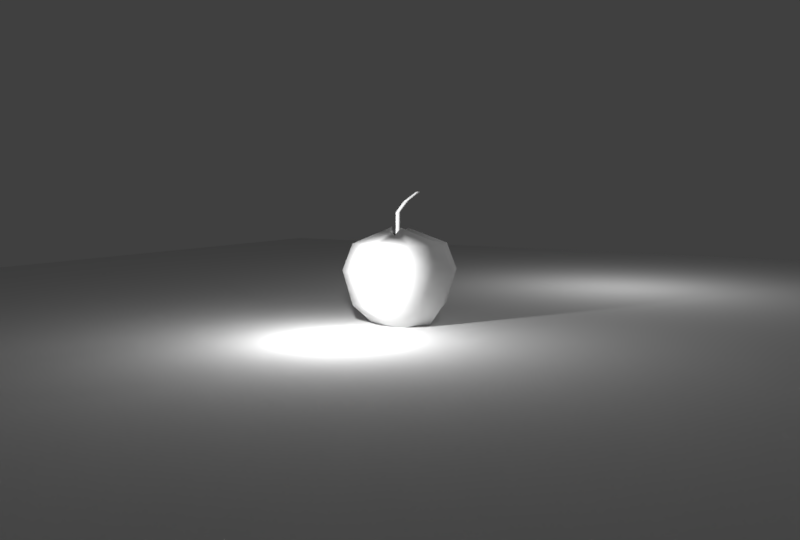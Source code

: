 # Source: Startcameraview.blend  (saved by Blender 2.79.0; exported with 4.5.12 LTS)
import bpy
from mathutils import Matrix  # noqa: F401  (used for matrix-valued properties, if any)

bpy.ops.wm.read_factory_settings(use_empty=True)
scene = bpy.context.scene
scene.name = 'Scene'

# ---- collections
col_collection_1 = bpy.data.collections.new('Collection 1'); scene.collection.children.link(col_collection_1)

# ---- materials (node trees are filled in below, after node groups)
mat_material_001 = bpy.data.materials.new('Material.001')
mat_material_001.alpha_threshold = 0.0
mat_material_001.use_transparent_shadow = False
mat_material_001.roughness = 0.5
mat_material = bpy.data.materials.new('Material')
mat_material.alpha_threshold = 0.0
mat_material.use_transparent_shadow = False
mat_material.roughness = 0.5
mat_material.line_color = (0.0, 0.0, 0.0, 1.0)

# ---- material node trees

# ---- world
world_world = bpy.data.worlds.new('World'); scene.world = world_world
world_world.color = (0.05088, 0.05088, 0.05088)
world_world.use_sun_shadow = False
world_world.sun_shadow_jitter_overblur = 0.0
world_world.cycles.sampling_method = 'MANUAL'

# ---- cameras
cam_camera_005 = bpy.data.cameras.new('Camera.005')
cam_camera_005.clip_end = 100.0
cam_camera_005.lens = 35.0
cam_camera_005.sensor_width = 32.0
cam_camera_005.sensor_height = 18.0
cam_camera_005.display_size = 2.0
cam_camera_005.dof.focus_distance = 0.0
cam_camera_005.dof.aperture_fstop = 128.0
cam_camera_005.dof.aperture_blades = 6

# ---- lights
light_fill = bpy.data.lights.new('Fill', 'POINT')
light_fill.transmission_factor = 0.0
light_fill.cutoff_distance = 30.0
light_fill.energy = 400.0
light_fill.shadow_buffer_clip_start = 1.001
light_fill.shadow_soft_size = 0.1
light_fill.shadow_maximum_resolution = 0.006
light_fill.use_absolute_resolution = True
light_lamp_002 = bpy.data.lights.new('Lamp.002', 'POINT')
light_lamp_002.transmission_factor = 0.0
light_lamp_002.cutoff_distance = 30.0
light_lamp_002.energy = 500.0
light_lamp_002.shadow_buffer_clip_start = 1.001
light_lamp_002.shadow_soft_size = 0.1
light_lamp_002.shadow_maximum_resolution = 0.006
light_lamp_002.use_absolute_resolution = True
light_lamp = bpy.data.lights.new('Lamp', 'POINT')
light_lamp.transmission_factor = 0.0
light_lamp.cutoff_distance = 30.0
light_lamp.energy = 50.0
light_lamp.shadow_buffer_clip_start = 1.001
light_lamp.shadow_soft_size = 0.1
light_lamp.shadow_maximum_resolution = 0.006
light_lamp.use_absolute_resolution = True

# ---- meshes
me_plane_001 = bpy.data.meshes.new('Plane.001')
me_plane_001.from_pydata([(1.651, 6.0, -2.906), (-8.179, 6.0, -2.906), (1.651, -3.831, -2.906), (-8.179, -3.831, -2.906)], [], [(3, 2, 0, 1)])
me_plane_001.use_remesh_preserve_volume = False
me_plane_001.use_remesh_preserve_attributes = False
me_plane_001.use_mirror_vertex_groups = False
me_plane_001.update()
me_cylinder = bpy.data.meshes.new('Cylinder')
me_cylinder.from_pydata([(-4.519, 7.453, 0.9685), (-4.519, 8.042, 0.9685), (-3.905, 8.298, 0.9685), (-3.526, 7.776, 0.9685), (-3.526, 7.13, 0.9685), (-3.905, 6.608, 0.9685), (-4.519, 6.409, 0.9685), (-5.133, 6.608, 0.9685), (-5.512, 7.13, 0.9685), (-5.512, 7.776, 0.9685), (-5.133, 8.298, 0.9685), (0.3887, 0.4194, -0.8081), (0.9765, 0.2284, -0.8081), (1.34, -0.2716, -0.8081), (1.34, -0.8897, -0.8081), (0.9765, -1.39, -0.8081), (0.3887, -1.581, -0.8081), (-0.199, -1.39, -0.8081), (-0.5623, -0.8897, -0.8081), (-0.5623, -0.2716, -0.8081), (-0.199, 0.2284, -0.8081), (0.3887, 0.4194, 0.1704), (0.9765, 0.2284, 0.1704), (1.34, -0.2716, 0.1704), (1.34, -0.8897, 0.1704), (0.9765, -1.39, 0.1704), (0.3887, -1.581, 0.1704), (-0.199, -1.39, 0.1704), (-0.5623, -0.8897, 0.1704), (-0.5623, -0.2716, 0.1704), (-0.199, 0.2284, 0.1704), (-1.672, 3.487, 0.6028), (-1.074, 3.293, 0.6028), (-0.7038, 2.783, 0.6028), (-0.7038, 2.154, 0.6028), (-1.074, 1.656, 0.6028), (-1.672, 1.461, 0.6028), (-2.271, 1.656, 0.6028), (-2.641, 2.154, 0.6028), (-2.641, 2.783, 0.6028), (-2.271, 3.293, 0.6028)], [], [(0, 2, 1), (31, 1, 2, 32), (0, 3, 2), (32, 2, 3, 33), (0, 4, 3), (33, 3, 4, 34), (0, 5, 4), (34, 4, 5, 35), (0, 6, 5), (35, 5, 6, 36), (0, 7, 6), (36, 6, 7, 37), (0, 8, 7), (37, 7, 8, 38), (0, 9, 8), (38, 8, 9, 39), (0, 10, 9), (39, 9, 10, 40), (0, 1, 10), (40, 10, 1, 31), (20, 30, 21, 11), (19, 29, 30, 20), (18, 28, 29, 19), (17, 27, 28, 18), (16, 26, 27, 17), (15, 25, 26, 16), (14, 24, 25, 15), (13, 23, 24, 14), (12, 22, 23, 13), (11, 21, 22, 12), (30, 40, 31, 21), (29, 39, 40, 30), (28, 38, 39, 29), (27, 37, 38, 28), (26, 36, 37, 27), (25, 35, 36, 26), (24, 34, 35, 25), (23, 33, 34, 24), (22, 32, 33, 23), (21, 31, 32, 22)])
me_cylinder.polygons.foreach_set('use_smooth', [True] * 40)
me_cylinder.materials.append(mat_material_001)
me_cylinder.use_remesh_preserve_volume = False
me_cylinder.use_remesh_preserve_attributes = False
me_cylinder.use_mirror_vertex_groups = False
me_cylinder.update()
me_cube = bpy.data.meshes.new('Cube')
me_cube.from_pydata([(0.6061, 0.656, -1.948), (0.6061, -0.68, -1.672), (-0.6094, -0.68, -1.672), (-0.6094, 0.656, -1.672), (0.2004, 0.167, 1.374), (0.2004, -0.225, 1.215), (-0.1909, -0.2099, 1.122), (-0.207, 0.167, 1.355), (-1.083, -1.08, -1.104), (1.084, 1.086, -1.104), (1.084, 1.086, 0.87), (1.084, -1.08, -1.104), (1.084, -1.08, 0.87), (-1.083, -1.08, 0.87), (-1.083, 1.086, -1.104), (-1.083, 1.086, 0.87), (0.2648, -0.02953, 1.122), (0.8679, -0.01196, -1.672), (-0.869, -0.01196, -1.672), (-0.2709, -0.02953, 1.251), (-1.546, 0.003002, -1.104), (1.55, 0.003002, 0.87), (-1.546, 0.003002, 0.87), (1.55, 0.003002, -1.104), (0.01996, 0.9628, -1.948), (0.01996, -0.9654, -1.948), (0.003268, 0.2337, 1.122), (0.003912, -0.3087, 1.374), (0.03885, 1.584, -1.104), (0.03885, -1.543, -1.104), (0.03885, 1.584, 0.87), (0.03885, -1.543, 0.87), (0.03032, -0.001292, -1.627), (1.317, 1.327, 0.026), (1.317, -1.304, 0.026), (-1.314, -1.304, 0.026), (-1.314, 1.327, 0.026), (1.883, 0.01136, 0.026), (-1.876, 0.01136, 0.026), (0.04807, 1.931, 0.026), (0.04807, -1.866, 0.026), (0.2223, -0.03056, 0.8959), (0.1543, -0.1824, 0.8959), (0.002089, 0.191, 0.8959), (-0.1613, 0.1213, 0.8959), (0.002089, -0.2473, 0.8959), (-0.1613, -0.1824, 0.8959), (-0.2287, -0.03056, 0.8959), (0.1543, 0.1213, 0.8959), (0.1935, -0.03125, 0.7883), (0.1341, -0.1638, 0.7883), (0.001293, 0.1622, 0.7883), (-0.1413, 0.1013, 0.7883), (0.001293, -0.2204, 0.7883), (-0.1413, -0.1638, 0.7883), (-0.2002, -0.03125, 0.7883), (0.1341, 0.1013, 0.7883), (0.00364, -0.02913, 0.7883), (0.1612, 0.1282, 1.116), (0.002364, -0.2565, 1.116), (-0.1682, 0.1282, 1.116), (-0.2386, -0.03032, 1.116), (0.1734, -0.2, 1.194), (0.002364, 0.201, 1.116), (-0.1682, -0.1888, 1.116), (0.2322, -0.03032, 1.116), (0.2223, -0.03056, 0.8959), (-0.1723, 0.1323, 1.169), (-0.1613, -0.1824, 0.8959), (0.1543, 0.1213, 0.8959), (-0.2445, -0.03017, 1.169), (0.002089, 0.191, 0.8959), (-0.1613, 0.1213, 0.8959), (0.1654, -0.1927, 1.169), (-0.2287, -0.03056, 0.8959), (0.002089, -0.2473, 0.8959), (0.1538, 0.1208, 1.092), (0.1543, -0.1824, 0.8959), (-0.1723, -0.1927, 1.169), (0.002529, -0.2621, 1.169), (0.002529, 0.2069, 1.303), (0.2215, -0.03057, 1.092)], [], [(32, 25, 2, 18), (70, 78, 46, 47), (21, 16, 5, 12), (31, 27, 6, 13), (22, 19, 7, 15), (28, 24, 3, 14), (26, 30, 15, 7), (39, 28, 14, 36), (18, 20, 14, 3), (38, 22, 15, 36), (25, 29, 8, 2), (40, 31, 13, 35), (17, 23, 11, 1), (37, 21, 12, 34), (33, 10, 21, 37), (0, 9, 23, 17), (35, 13, 22, 38), (2, 8, 20, 18), (13, 6, 19, 22), (10, 4, 16, 21), (80, 67, 44, 43), (24, 32, 18, 3), (0, 17, 32, 24), (67, 70, 47, 44), (34, 12, 31, 40), (1, 11, 29, 25), (33, 9, 28, 39), (4, 10, 30, 26), (9, 0, 24, 28), (12, 5, 27, 31), (79, 73, 42, 45), (17, 1, 25, 32), (10, 33, 39, 30), (11, 34, 40, 29), (8, 35, 38, 20), (9, 33, 37, 23), (23, 37, 34, 11), (29, 40, 35, 8), (20, 38, 36, 14), (30, 39, 36, 15), (66, 69, 56, 49), (74, 68, 54, 55), (69, 71, 51, 56), (71, 72, 52, 51), (76, 80, 43, 48), (81, 76, 48, 41), (78, 79, 45, 46), (73, 81, 41, 42), (57, 55, 54, 53), (51, 52, 55, 57), (56, 51, 57, 49), (49, 57, 53, 50), (68, 75, 53, 54), (77, 66, 49, 50), (75, 77, 50, 53), (72, 74, 55, 52), (5, 16, 65, 62), (6, 27, 59, 64), (16, 4, 58, 65), (4, 26, 63, 58), (27, 5, 62, 59), (7, 19, 61, 60), (26, 7, 60, 63), (19, 6, 64, 61), (44, 47, 74, 72), (45, 42, 77, 75), (42, 41, 66, 77), (46, 45, 75, 68), (43, 44, 72, 71), (48, 43, 71, 69), (47, 46, 68, 74), (41, 48, 69, 66), (62, 65, 81, 73), (64, 59, 79, 78), (65, 58, 76, 81), (58, 63, 80, 76), (59, 62, 73, 79), (60, 61, 70, 67), (63, 60, 67, 80), (61, 64, 78, 70)])
me_cube.polygons.foreach_set('use_smooth', [True] * 80)
_uv = me_cube.uv_layers.new(name='UVMap')
_uv.uv.foreach_set('vector', [0.0, 0.0, 1.0, 0.0, 1.0, 1.0, 0.0, 1.0, 0.0, 0.0, 1.0, 0.0, 1.0, 1.0, 0.0, 1.0, 0.0, 0.0, 1.0, 0.0, 1.0, 1.0, 0.0, 1.0, 0.0, 0.0, 1.0, 0.0, 1.0, 1.0, 0.0, 1.0, 0.0, 0.0, 1.0, 0.0, 1.0, 1.0, 0.0, 1.0, 0.0, 0.0, 1.0, 0.0, 1.0, 1.0, 0.0, 1.0, 0.0, 0.0, 1.0, 0.0, 1.0, 1.0, 0.0, 1.0, 0.0, 0.0, 1.0, 0.0, 1.0, 1.0, 0.0, 1.0, 0.0, 0.0, 1.0, 0.0, 1.0, 1.0, 0.0, 1.0, 0.0, 0.0, 1.0, 0.0, 1.0, 1.0, 0.0, 1.0, 0.0, 0.0, 1.0, 0.0, 1.0, 1.0, 0.0, 1.0, 0.0, 0.0, 1.0, 0.0, 1.0, 1.0, 0.0, 1.0, 0.0, 0.0, 1.0, 0.0, 1.0, 1.0, 0.0, 1.0, 0.0, 0.0, 1.0, 0.0, 1.0, 1.0, 0.0, 1.0, 0.0, 0.0, 1.0, 0.0, 1.0, 1.0, 0.0, 1.0, 0.0, 0.0, 1.0, 0.0, 1.0, 1.0, 0.0, 1.0, 0.0, 0.0, 1.0, 0.0, 1.0, 1.0, 0.0, 1.0, 0.0, 0.0, 1.0, 0.0, 1.0, 1.0, 0.0, 1.0, 0.0, 0.0, 1.0, 0.0, 1.0, 1.0, 0.0, 1.0, 0.0, 0.0, 1.0, 0.0, 1.0, 1.0, 0.0, 1.0, 0.0, 0.0, 1.0, 0.0, 1.0, 1.0, 0.0, 1.0, 0.0, 0.0, 1.0, 0.0, 1.0, 1.0, 0.0, 1.0, 0.0, 0.0, 1.0, 0.0, 1.0, 1.0, 0.0, 1.0, 0.0, 0.0, 1.0, 0.0, 1.0, 1.0, 0.0, 1.0, 0.0, 0.0, 1.0, 0.0, 1.0, 1.0, 0.0, 1.0, 0.0, 0.0, 1.0, 0.0, 1.0, 1.0, 0.0, 1.0, 0.0, 0.0, 1.0, 0.0, 1.0, 1.0, 0.0, 1.0, 0.0, 0.0, 1.0, 0.0, 1.0, 1.0, 0.0, 1.0, 0.0, 0.0, 1.0, 0.0, 1.0, 1.0, 0.0, 1.0, 0.0, 0.0, 1.0, 0.0, 1.0, 1.0, 0.0, 1.0, 0.0, 0.0, 1.0, 0.0, 1.0, 1.0, 0.0, 1.0, 0.0, 0.0, 1.0, 0.0, 1.0, 1.0, 0.0, 1.0, 0.0, 0.0, 1.0, 0.0, 1.0, 1.0, 0.0, 1.0, 0.0, 0.0, 1.0, 0.0, 1.0, 1.0, 0.0, 1.0, 0.0, 0.0, 1.0, 0.0, 1.0, 1.0, 0.0, 1.0, 0.0, 0.0, 1.0, 0.0, 1.0, 1.0, 0.0, 1.0, 0.0, 0.0, 1.0, 0.0, 1.0, 1.0, 0.0, 1.0, 0.0, 0.0, 1.0, 0.0, 1.0, 1.0, 0.0, 1.0, 0.0, 0.0, 1.0, 0.0, 1.0, 1.0, 0.0, 1.0, 0.0, 0.0, 1.0, 0.0, 1.0, 1.0, 0.0, 1.0, 0.0, 0.0, 1.0, 0.0, 1.0, 1.0, 0.0, 1.0, 0.0, 0.0, 1.0, 0.0, 1.0, 1.0, 0.0, 1.0, 0.0, 0.0, 1.0, 0.0, 1.0, 1.0, 0.0, 1.0, 0.0, 0.0, 1.0, 0.0, 1.0, 1.0, 0.0, 1.0, 0.0, 0.0, 1.0, 0.0, 1.0, 1.0, 0.0, 1.0, 0.0, 0.0, 1.0, 0.0, 1.0, 1.0, 0.0, 1.0, 0.0, 0.0, 1.0, 0.0, 1.0, 1.0, 0.0, 1.0, 0.0, 0.0, 1.0, 0.0, 1.0, 1.0, 0.0, 1.0, 0.0, 0.0, 1.0, 0.0, 1.0, 1.0, 0.0, 1.0, 0.0, 0.0, 1.0, 0.0, 1.0, 1.0, 0.0, 1.0, 0.0, 0.0, 1.0, 0.0, 1.0, 1.0, 0.0, 1.0, 0.0, 0.0, 1.0, 0.0, 1.0, 1.0, 0.0, 1.0, 0.0, 0.0, 1.0, 0.0, 1.0, 1.0, 0.0, 1.0, 0.0, 0.0, 1.0, 0.0, 1.0, 1.0, 0.0, 1.0, 0.0, 0.0, 1.0, 0.0, 1.0, 1.0, 0.0, 1.0, 0.0, 0.0, 1.0, 0.0, 1.0, 1.0, 0.0, 1.0, 0.0, 0.0, 1.0, 0.0, 1.0, 1.0, 0.0, 1.0, 0.0, 0.0, 1.0, 0.0, 1.0, 1.0, 0.0, 1.0, 0.0, 0.0, 1.0, 0.0, 1.0, 1.0, 0.0, 1.0, 0.0, 0.0, 1.0, 0.0, 1.0, 1.0, 0.0, 1.0, 0.0, 0.0, 1.0, 0.0, 1.0, 1.0, 0.0, 1.0, 0.0, 0.0, 1.0, 0.0, 1.0, 1.0, 0.0, 1.0, 0.0, 0.0, 1.0, 0.0, 1.0, 1.0, 0.0, 1.0, 0.0, 0.0, 1.0, 0.0, 1.0, 1.0, 0.0, 1.0, 0.0, 0.0, 1.0, 0.0, 1.0, 1.0, 0.0, 1.0, 0.0, 0.0, 1.0, 0.0, 1.0, 1.0, 0.0, 1.0, 0.0, 0.0, 1.0, 0.0, 1.0, 1.0, 0.0, 1.0, 0.0, 0.0, 1.0, 0.0, 1.0, 1.0, 0.0, 1.0, 0.0, 0.0, 1.0, 0.0, 1.0, 1.0, 0.0, 1.0, 0.0, 0.0, 1.0, 0.0, 1.0, 1.0, 0.0, 1.0, 0.0, 0.0, 1.0, 0.0, 1.0, 1.0, 0.0, 1.0, 0.0, 0.0, 1.0, 0.0, 1.0, 1.0, 0.0, 1.0, 0.0, 0.0, 1.0, 0.0, 1.0, 1.0, 0.0, 1.0, 0.0, 0.0, 1.0, 0.0, 1.0, 1.0, 0.0, 1.0, 0.0, 0.0, 1.0, 0.0, 1.0, 1.0, 0.0, 1.0, 0.0, 0.0, 1.0, 0.0, 1.0, 1.0, 0.0, 1.0, 0.0, 0.0, 1.0, 0.0, 1.0, 1.0, 0.0, 1.0, 0.0, 0.0, 1.0, 0.0, 1.0, 1.0, 0.0, 1.0, 0.0, 0.0, 1.0, 0.0, 1.0, 1.0, 0.0, 1.0, 0.0, 0.0, 1.0, 0.0, 1.0, 1.0, 0.0, 1.0])
me_cube.materials.append(mat_material)
me_cube.use_remesh_preserve_volume = False
me_cube.use_remesh_preserve_attributes = False
me_cube.use_mirror_vertex_groups = False
me_cube.update()

# ---- curves / text
cu_beziercurve = bpy.data.curves.new('BezierCurve', 'CURVE')
cu_beziercurve.dimensions = '3D'
_sp = cu_beziercurve.splines.new('BEZIER'); _sp.bezier_points.add(6)
_sp.bezier_points.foreach_set('co', [-18.45, -5.686, -5.075, -37.29, -7.231, -4.993, -37.16, -12.79, -5.219, -29.32, -14.56, -4.42, -22.7, -14.28, -4.477, -23.87, -11.72, -5.114, -20.42, -7.878, -4.074])
_sp.bezier_points.foreach_set('handle_left', [-7.126, -6.41, -5.422, -31.14, -2.128, -3.571, -38.75, -10.91, -5.219, -33.54, -13.72, -4.857, -26.72, -15.77, -5.064, -23.94, -12.73, -5.496, -19.96, -9.692, -4.027])
_sp.bezier_points.foreach_set('handle_right', [-29.9, -4.955, -4.725, -42.88, -11.87, -6.286, -35.86, -14.33, -5.219, -26.18, -15.18, -4.093, -21.52, -13.85, -4.305, -23.78, -10.56, -4.671, -21.28, -4.551, -4.161])
for _p, _l, _r in zip(_sp.bezier_points, ['ALIGNED', 'ALIGNED', 'ALIGNED', 'ALIGNED', 'ALIGNED', 'ALIGNED', 'ALIGNED'], ['ALIGNED', 'ALIGNED', 'ALIGNED', 'ALIGNED', 'ALIGNED', 'ALIGNED', 'ALIGNED']): _p.handle_left_type = _l; _p.handle_right_type = _r
_sp.order_u = 0
_sp.order_v = 0
cu_beziercurve.path_duration = 150
cu_beziercurve.use_path = True
cu_beziercurve.use_path_clamp = True
cu_beziercurve.bevel_resolution = 0
cu_beziercurve.eval_time = 210.0
cu_beziercurve.fill_mode = 'HALF'

# ---- objects
ob_beziercurve = bpy.data.objects.new('BezierCurve', cu_beziercurve)
ob_fill = bpy.data.objects.new('Fill', light_fill)
ob_key = bpy.data.objects.new('Key', light_lamp_002)
ob_field = bpy.data.objects.new('Field', me_plane_001)
ob_cylinder = bpy.data.objects.new('Cylinder', me_cylinder)
ob_cube = bpy.data.objects.new('Cube', me_cube)
ob_camera = bpy.data.objects.new('Camera', cam_camera_005)
ob_backlight = bpy.data.objects.new('Backlight', light_lamp)

# ---- transforms, parenting, visibility, modifiers, constraints
ob_beziercurve.location = (62.83, 25.38, 10.78)
ob_beziercurve.scale = (2.072, 2.072, 2.072)
ob_beziercurve.lineart.crease_threshold = 0.0
ob_fill.location = (-9.28, 0.02386, 3.113)
ob_fill.rotation_euler = (0.6503, 0.05522, 1.866)
ob_fill.lock_rotations_4d = False
ob_fill.empty_display_type = 'ARROWS'
ob_fill.color = (0.0, 0.0, 0.0, 0.0)
ob_fill.lineart.crease_threshold = 0.0
ob_key.location = (3.748, -2.639, 0.5223)
ob_key.rotation_euler = (0.6503, 0.05522, 1.866)
ob_key.lock_rotations_4d = False
ob_key.empty_display_type = 'ARROWS'
ob_key.color = (0.0, 0.0, 0.0, 0.0)
ob_key.lineart.crease_threshold = 0.0
ob_field.location = (18.52, -5.019, 13.34)
ob_field.scale = (5.118, 5.118, 5.118)
ob_field.lineart.crease_threshold = 0.0
ob_cylinder.location = (0.7138, -2.871, 1.278)
ob_cylinder.rotation_euler = (18.85, -0.007987, -0.06008)
ob_cylinder.scale = (0.05583, 0.05583, 0.6737)
ob_cylinder.lineart.crease_threshold = 0.0
ob_cube.location = (0.7306, -2.838, -0.1402)
ob_cube.rotation_euler = (18.85, -0.007987, -0.06008)
ob_cube.scale = (0.8277, 0.8277, 0.8277)
ob_cube.lock_rotations_4d = False
ob_cube.empty_display_type = 'ARROWS'
ob_cube.lineart.crease_threshold = 0.0
_m = ob_cube.modifiers.new('Multires', 'MULTIRES')
_m.uv_smooth = 'PRESERVE_CORNERS'
_m.quality = 3
_m.levels = 2
_m.sculpt_levels = 2
_m.render_levels = 2
_m.show_only_control_edges = False
ob_camera.parent = ob_beziercurve
ob_camera.matrix_parent_inverse = Matrix(((0.1155, 0.4685, -0.005795, -9.204), (-0.1311, 0.03803, 0.4628, 3.101), (0.4498, -0.1092, 0.1363, -9.514), (0.0, 0.0, 0.0, 1.0)))
ob_camera.location = (24.69, 13.55, -0.8225)
ob_camera.lineart.crease_threshold = 0.0
_c = ob_camera.constraints.new('TRACK_TO'); _c.name = 'Track To'
_c.target = ob_cube
ob_backlight.location = (1.584, 0.5741, 2.981)
ob_backlight.rotation_euler = (0.6503, 0.05522, 1.866)
ob_backlight.lock_rotations_4d = False
ob_backlight.empty_display_type = 'ARROWS'
ob_backlight.color = (0.0, 0.0, 0.0, 0.0)
ob_backlight.lineart.crease_threshold = 0.0

# ---- collection membership
col_collection_1.objects.link(ob_beziercurve)
col_collection_1.objects.link(ob_fill)
col_collection_1.objects.link(ob_key)
col_collection_1.objects.link(ob_field)
col_collection_1.objects.link(ob_cylinder)
col_collection_1.objects.link(ob_cube)
col_collection_1.objects.link(ob_camera)
col_collection_1.objects.link(ob_backlight)

# ---- scene / render settings (as saved in the file)
scene.camera = ob_camera
scene.frame_start = 1; scene.frame_end = 250; scene.frame_set(210)
scene.render.engine = 'BLENDER_EEVEE_NEXT'
scene.render.image_settings.compression = 0
scene.render.resolution_x = 720
scene.render.resolution_y = 486
scene.render.pixel_aspect_x = 10.0
scene.render.pixel_aspect_y = 11.0
scene.render.fps = 30
scene.render.dither_intensity = 0.0
scene.cycles.use_denoising = False
scene.cycles.samples = 128
scene.cycles.sampling_pattern = 'TABULATED_SOBOL'
scene.cycles.use_adaptive_sampling = False
scene.cycles.use_light_tree = False
scene.cycles.blur_glossy = 0.0
scene.cycles.sample_clamp_indirect = 0.0
scene.view_settings.view_transform = 'Standard'
bpy.context.view_layer.update()
